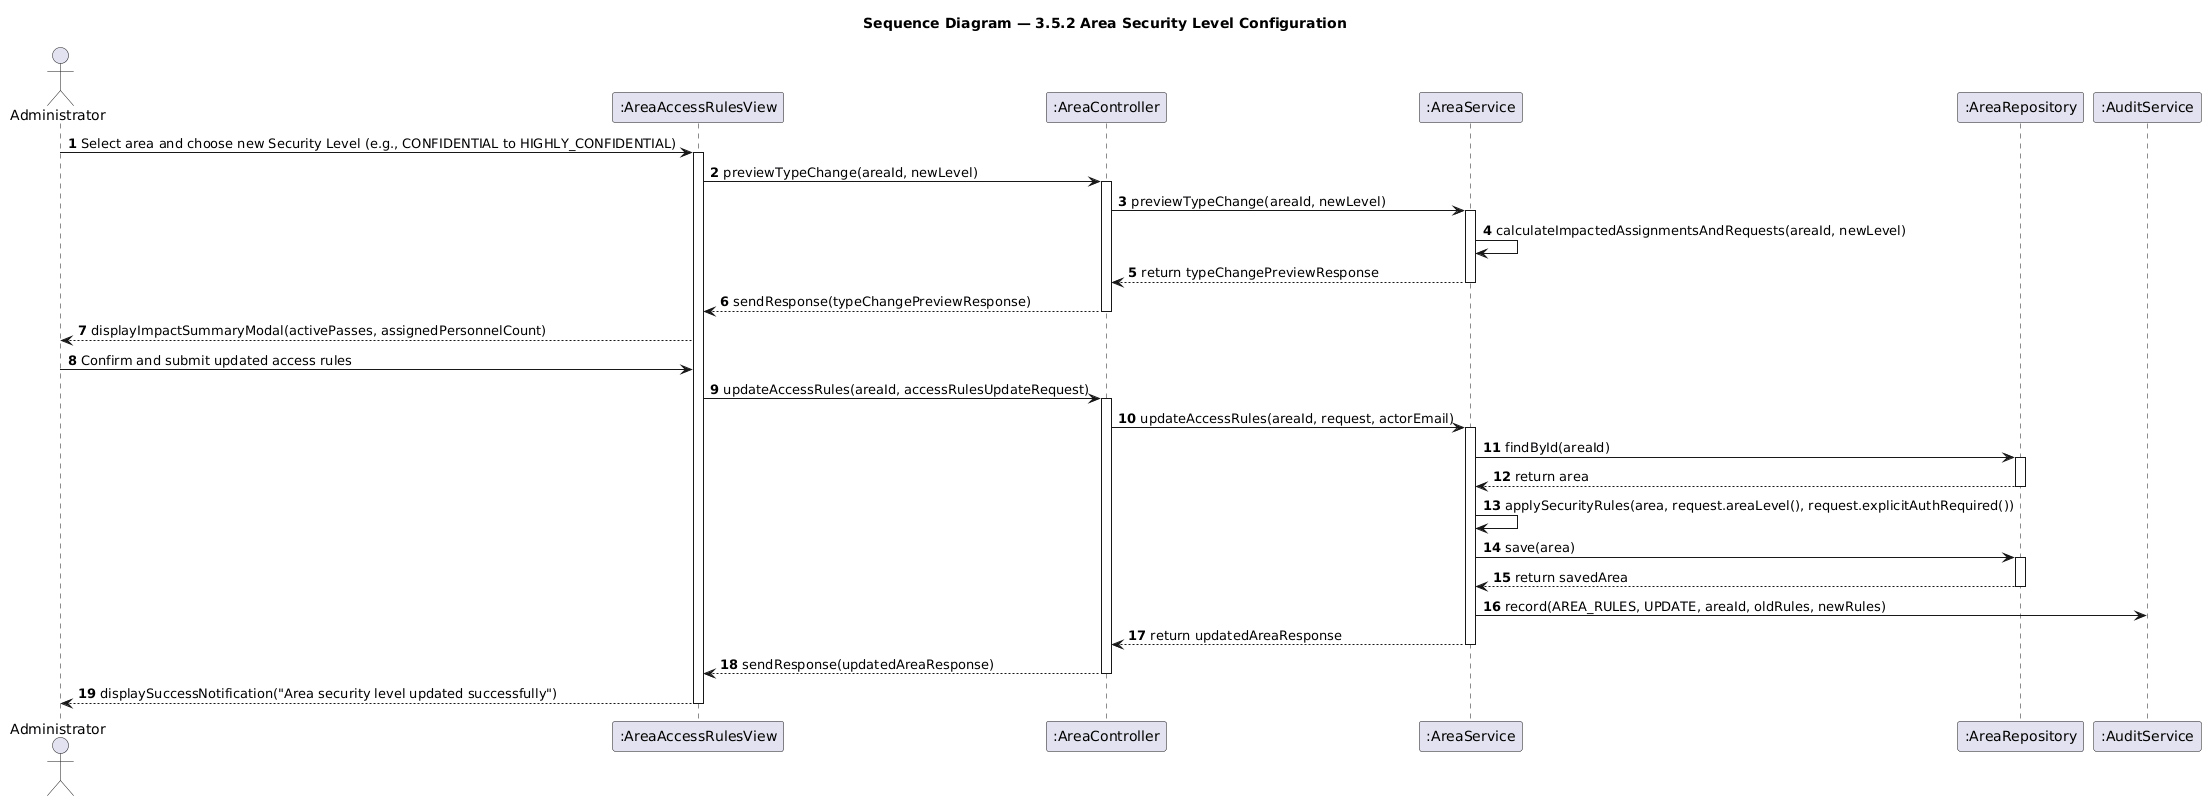

The diagram above was rendered by PlantUML. Its source (embedded in the PNG):
@startuml seq-area-security-level
title Sequence Diagram — 3.5.2 Area Security Level Configuration
skinparam shadowing false
autonumber

actor "Administrator" as Admin
participant ":AreaAccessRulesView" as View
participant ":AreaController" as Controller
participant ":AreaService" as Service
participant ":AreaRepository" as AreaRepo
participant ":AuditService" as Audit

Admin -> View: Select area and choose new Security Level (e.g., CONFIDENTIAL to HIGHLY_CONFIDENTIAL)
activate View

View -> Controller: previewTypeChange(areaId, newLevel)
activate Controller

Controller -> Service: previewTypeChange(areaId, newLevel)
activate Service

Service -> Service: calculateImpactedAssignmentsAndRequests(areaId, newLevel)

Service --> Controller: return typeChangePreviewResponse
deactivate Service

Controller --> View: sendResponse(typeChangePreviewResponse)
deactivate Controller

View --> Admin: displayImpactSummaryModal(activePasses, assignedPersonnelCount)

Admin -> View: Confirm and submit updated access rules
View -> Controller: updateAccessRules(areaId, accessRulesUpdateRequest)
activate Controller

Controller -> Service: updateAccessRules(areaId, request, actorEmail)
activate Service

Service -> AreaRepo: findById(areaId)
activate AreaRepo
AreaRepo --> Service: return area
deactivate AreaRepo

Service -> Service: applySecurityRules(area, request.areaLevel(), request.explicitAuthRequired())

Service -> AreaRepo: save(area)
activate AreaRepo
AreaRepo --> Service: return savedArea
deactivate AreaRepo

Service -> Audit: record(AREA_RULES, UPDATE, areaId, oldRules, newRules)

Service --> Controller: return updatedAreaResponse
deactivate Service

Controller --> View: sendResponse(updatedAreaResponse)
deactivate Controller

View --> Admin: displaySuccessNotification("Area security level updated successfully")
deactivate View

@enduml